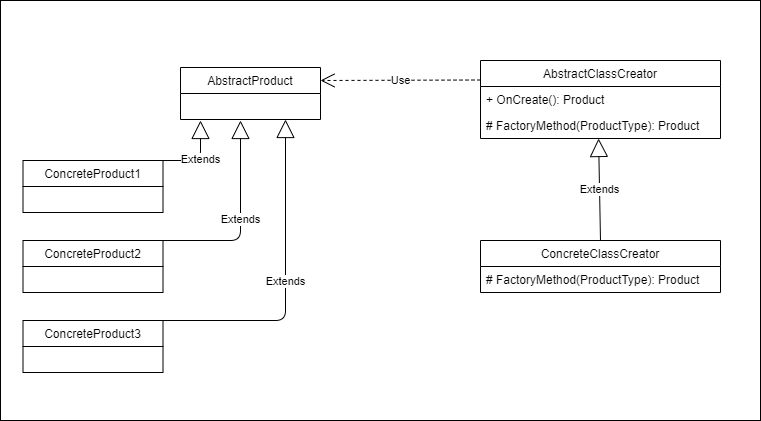

The diagram above was exported from draw.io. Its source (the exported page's mxGraphModel, read from the mxfile embedded in the PNG):
<mxGraphModel dx="1386" dy="779" grid="1" gridSize="10" guides="1" tooltips="1" connect="1" arrows="1" fold="1" page="1" pageScale="1" pageWidth="1654" pageHeight="1169" background="none" math="0" shadow="0">
  <root>
    <mxCell id="0" />
    <mxCell id="1" parent="0" />
    <mxCell id="21" value="" style="rounded=0;whiteSpace=wrap;html=1;" vertex="1" parent="1">
      <mxGeometry x="160" y="80" width="760" height="420" as="geometry" />
    </mxCell>
    <mxCell id="2" value="AbstractClassCreator" style="swimlane;fontStyle=0;childLayout=stackLayout;horizontal=1;startSize=26;fillColor=none;horizontalStack=0;resizeParent=1;resizeParentMax=0;resizeLast=0;collapsible=1;marginBottom=0;" vertex="1" parent="1">
      <mxGeometry x="640" y="140" width="240" height="78" as="geometry" />
    </mxCell>
    <mxCell id="3" value="+ OnCreate(): Product" style="text;strokeColor=none;fillColor=none;align=left;verticalAlign=top;spacingLeft=4;spacingRight=4;overflow=hidden;rotatable=0;points=[[0,0.5],[1,0.5]];portConstraint=eastwest;" vertex="1" parent="2">
      <mxGeometry y="26" width="240" height="26" as="geometry" />
    </mxCell>
    <mxCell id="4" value="# FactoryMethod(ProductType): Product" style="text;strokeColor=none;fillColor=none;align=left;verticalAlign=top;spacingLeft=4;spacingRight=4;overflow=hidden;rotatable=0;points=[[0,0.5],[1,0.5]];portConstraint=eastwest;" vertex="1" parent="2">
      <mxGeometry y="52" width="240" height="26" as="geometry" />
    </mxCell>
    <mxCell id="6" value="ConcreteClassCreator" style="swimlane;fontStyle=0;childLayout=stackLayout;horizontal=1;startSize=26;fillColor=none;horizontalStack=0;resizeParent=1;resizeParentMax=0;resizeLast=0;collapsible=1;marginBottom=0;" vertex="1" parent="1">
      <mxGeometry x="640" y="320" width="240" height="52" as="geometry" />
    </mxCell>
    <mxCell id="8" value="# FactoryMethod(ProductType): Product" style="text;strokeColor=none;fillColor=none;align=left;verticalAlign=top;spacingLeft=4;spacingRight=4;overflow=hidden;rotatable=0;points=[[0,0.5],[1,0.5]];portConstraint=eastwest;" vertex="1" parent="6">
      <mxGeometry y="26" width="240" height="26" as="geometry" />
    </mxCell>
    <mxCell id="9" value="Extends" style="endArrow=block;endSize=16;endFill=0;html=1;exitX=0.5;exitY=0;exitDx=0;exitDy=0;entryX=0.492;entryY=1;entryDx=0;entryDy=0;entryPerimeter=0;" edge="1" parent="1" source="6" target="4">
      <mxGeometry width="160" relative="1" as="geometry">
        <mxPoint x="690" y="500" as="sourcePoint" />
        <mxPoint x="850" y="500" as="targetPoint" />
      </mxGeometry>
    </mxCell>
    <mxCell id="10" value="AbstractProduct" style="swimlane;fontStyle=0;childLayout=stackLayout;horizontal=1;startSize=26;fillColor=none;horizontalStack=0;resizeParent=1;resizeParentMax=0;resizeLast=0;collapsible=1;marginBottom=0;" vertex="1" parent="1">
      <mxGeometry x="340" y="147" width="140" height="52" as="geometry" />
    </mxCell>
    <mxCell id="14" value="Use" style="endArrow=open;endSize=12;dashed=1;html=1;exitX=0;exitY=0.25;exitDx=0;exitDy=0;entryX=1;entryY=0.25;entryDx=0;entryDy=0;" edge="1" parent="1" source="2" target="10">
      <mxGeometry width="160" relative="1" as="geometry">
        <mxPoint x="480" y="230" as="sourcePoint" />
        <mxPoint x="640" y="230" as="targetPoint" />
      </mxGeometry>
    </mxCell>
    <mxCell id="15" value="ConcreteProduct1" style="swimlane;fontStyle=0;childLayout=stackLayout;horizontal=1;startSize=26;fillColor=none;horizontalStack=0;resizeParent=1;resizeParentMax=0;resizeLast=0;collapsible=1;marginBottom=0;" vertex="1" parent="1">
      <mxGeometry x="182.5" y="240" width="140" height="52" as="geometry" />
    </mxCell>
    <mxCell id="16" value="Extends" style="endArrow=block;endSize=16;endFill=0;html=1;exitX=1;exitY=0;exitDx=0;exitDy=0;edgeStyle=orthogonalEdgeStyle;" edge="1" parent="1" source="15">
      <mxGeometry width="160" relative="1" as="geometry">
        <mxPoint x="770" y="330" as="sourcePoint" />
        <mxPoint x="360" y="200" as="targetPoint" />
        <Array as="points">
          <mxPoint x="360" y="240" />
        </Array>
      </mxGeometry>
    </mxCell>
    <mxCell id="17" value="ConcreteProduct2" style="swimlane;fontStyle=0;childLayout=stackLayout;horizontal=1;startSize=26;fillColor=none;horizontalStack=0;resizeParent=1;resizeParentMax=0;resizeLast=0;collapsible=1;marginBottom=0;" vertex="1" parent="1">
      <mxGeometry x="182.5" y="320" width="140" height="52" as="geometry" />
    </mxCell>
    <mxCell id="18" value="Extends" style="endArrow=block;endSize=16;endFill=0;html=1;exitX=1;exitY=0;exitDx=0;exitDy=0;edgeStyle=orthogonalEdgeStyle;" edge="1" source="17" parent="1">
      <mxGeometry width="160" relative="1" as="geometry">
        <mxPoint x="892.5" y="401" as="sourcePoint" />
        <mxPoint x="400" y="200" as="targetPoint" />
        <Array as="points">
          <mxPoint x="400" y="320" />
        </Array>
      </mxGeometry>
    </mxCell>
    <mxCell id="19" value="ConcreteProduct3" style="swimlane;fontStyle=0;childLayout=stackLayout;horizontal=1;startSize=26;fillColor=none;horizontalStack=0;resizeParent=1;resizeParentMax=0;resizeLast=0;collapsible=1;marginBottom=0;" vertex="1" parent="1">
      <mxGeometry x="182.5" y="400" width="140" height="52" as="geometry" />
    </mxCell>
    <mxCell id="20" value="Extends" style="endArrow=block;endSize=16;endFill=0;html=1;exitX=1;exitY=0;exitDx=0;exitDy=0;entryX=0.75;entryY=1;entryDx=0;entryDy=0;edgeStyle=orthogonalEdgeStyle;" edge="1" source="19" parent="1" target="10">
      <mxGeometry width="160" relative="1" as="geometry">
        <mxPoint x="980" y="476.5" as="sourcePoint" />
        <mxPoint x="487.5" y="275.5" as="targetPoint" />
        <Array as="points">
          <mxPoint x="445" y="400" />
        </Array>
      </mxGeometry>
    </mxCell>
  </root>
</mxGraphModel>